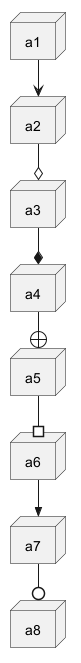

The diagram above was rendered by PlantUML. Its source (embedded in the PNG):
@startuml
node a1
node a2
node a3
node a4
node a5
node a6
node a7
node a8
a1 --> a2
a2 --o a3
a3 --* a4
a4 --+ a5
a5 --# a6
a6 -->> a7
a7 --0 a8
@enduml